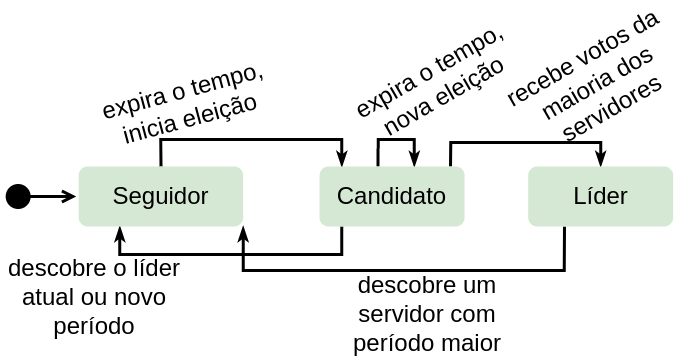

The diagram above was exported from draw.io. Its source (the exported page's mxGraphModel, read from the mxfile embedded in the PNG):
<mxGraphModel dx="3197" dy="1048" grid="0" gridSize="10" guides="1" tooltips="1" connect="1" arrows="1" fold="1" page="1" pageScale="1" pageWidth="827" pageHeight="1169" math="0" shadow="0">
  <root>
    <mxCell id="0" />
    <mxCell id="1" parent="0" />
    <mxCell id="2" style="edgeStyle=orthogonalEdgeStyle;rounded=0;orthogonalLoop=1;jettySize=auto;html=1;exitX=1;exitY=0;exitDx=0;exitDy=0;entryX=0.5;entryY=0;entryDx=0;entryDy=0;fontSize=24;fontColor=default;startArrow=none;startFill=0;endArrow=classicThin;endFill=1;strokeColor=default;strokeWidth=3;" edge="1" target="9" parent="1">
      <mxGeometry relative="1" as="geometry">
        <mxPoint x="-310.9499999999998" y="216" as="sourcePoint" />
        <Array as="points">
          <mxPoint x="-311.33000000000004" y="192" />
          <mxPoint x="-160.33000000000004" y="192" />
        </Array>
      </mxGeometry>
    </mxCell>
    <mxCell id="3" style="edgeStyle=orthogonalEdgeStyle;rounded=0;orthogonalLoop=1;jettySize=auto;html=1;exitX=0.25;exitY=1;exitDx=0;exitDy=0;entryX=0.25;entryY=1;entryDx=0;entryDy=0;fontSize=24;fontColor=default;startArrow=none;startFill=0;endArrow=classicThin;endFill=1;strokeColor=default;strokeWidth=3;" edge="1" target="7" parent="1">
      <mxGeometry relative="1" as="geometry">
        <mxPoint x="-419.6999999999998" y="276" as="sourcePoint" />
        <Array as="points">
          <mxPoint x="-419.33000000000004" y="304" />
          <mxPoint x="-641.33" y="304" />
        </Array>
      </mxGeometry>
    </mxCell>
    <mxCell id="4" value="" style="ellipse;html=1;shape=startState;fillColor=#000000;strokeColor=default;rounded=0;labelBackgroundColor=default;fontSize=24;fontColor=default;strokeWidth=3;" vertex="1" parent="1">
      <mxGeometry x="-758.33" y="231" width="30" height="30" as="geometry" />
    </mxCell>
    <mxCell id="5" value="" style="edgeStyle=orthogonalEdgeStyle;html=1;verticalAlign=bottom;endArrow=open;endSize=8;strokeColor=default;rounded=0;fontSize=24;fontColor=default;strokeWidth=3;" edge="1" parent="1">
      <mxGeometry relative="1" as="geometry">
        <mxPoint x="-685.3299999999999" y="246" as="targetPoint" />
        <mxPoint x="-738.3299999999999" y="246" as="sourcePoint" />
      </mxGeometry>
    </mxCell>
    <mxCell id="6" style="edgeStyle=orthogonalEdgeStyle;rounded=0;orthogonalLoop=1;jettySize=auto;html=1;exitX=0.5;exitY=0;exitDx=0;exitDy=0;entryX=0.25;entryY=0;entryDx=0;entryDy=0;fontSize=24;fontColor=default;startArrow=none;startFill=0;endArrow=classicThin;endFill=1;strokeColor=default;strokeWidth=3;" edge="1" source="7" parent="1">
      <mxGeometry relative="1" as="geometry">
        <mxPoint x="-419.6999999999998" y="216" as="targetPoint" />
        <Array as="points">
          <mxPoint x="-600.33" y="189" />
          <mxPoint x="-419.33000000000004" y="189" />
        </Array>
      </mxGeometry>
    </mxCell>
    <mxCell id="7" value="Seguidor" style="rounded=1;whiteSpace=wrap;html=1;labelBackgroundColor=none;fontSize=24;fillColor=#D5E8D4;strokeColor=none;" vertex="1" parent="1">
      <mxGeometry x="-682.83" y="216" width="164.5" height="60" as="geometry" />
    </mxCell>
    <mxCell id="8" style="edgeStyle=orthogonalEdgeStyle;rounded=0;orthogonalLoop=1;jettySize=auto;html=1;exitX=0.25;exitY=1;exitDx=0;exitDy=0;entryX=1;entryY=1;entryDx=0;entryDy=0;fontSize=24;fontColor=default;startArrow=none;startFill=0;endArrow=classicThin;endFill=1;strokeColor=default;strokeWidth=3;" edge="1" source="9" target="7" parent="1">
      <mxGeometry relative="1" as="geometry">
        <Array as="points">
          <mxPoint x="-197.33000000000004" y="320" />
          <mxPoint x="-518.33" y="320" />
        </Array>
      </mxGeometry>
    </mxCell>
    <mxCell id="9" value="Líder" style="rounded=1;whiteSpace=wrap;html=1;labelBackgroundColor=none;fontSize=24;fillColor=#D5E8D4;strokeColor=none;" vertex="1" parent="1">
      <mxGeometry x="-233.33000000000004" y="216" width="145" height="60" as="geometry" />
    </mxCell>
    <mxCell id="10" style="edgeStyle=orthogonalEdgeStyle;rounded=0;orthogonalLoop=1;jettySize=auto;html=1;exitX=0.5;exitY=0;exitDx=0;exitDy=0;entryX=0.75;entryY=0;entryDx=0;entryDy=0;fontSize=24;fontColor=default;startArrow=none;startFill=0;endArrow=classicThin;endFill=1;strokeColor=default;strokeWidth=3;" edge="1" parent="1">
      <mxGeometry relative="1" as="geometry">
        <mxPoint x="-383.4499999999998" y="216" as="sourcePoint" />
        <mxPoint x="-347.1999999999998" y="216" as="targetPoint" />
        <Array as="points">
          <mxPoint x="-383.32000000000005" y="189" />
          <mxPoint x="-347.32000000000005" y="189" />
        </Array>
      </mxGeometry>
    </mxCell>
    <mxCell id="11" value="expira o tempo, inicia eleição" style="text;html=1;strokeColor=none;fillColor=none;align=center;verticalAlign=middle;whiteSpace=wrap;rounded=0;labelBackgroundColor=none;fontSize=24;fontColor=default;rotation=-15;" vertex="1" parent="1">
      <mxGeometry x="-669.33" y="129" width="188" height="50" as="geometry" />
    </mxCell>
    <mxCell id="12" value="Candidato" style="rounded=1;whiteSpace=wrap;html=1;labelBackgroundColor=none;fontSize=24;fillColor=#D5E8D4;strokeColor=none;" vertex="1" parent="1">
      <mxGeometry x="-441.95000000000005" y="216" width="145" height="60" as="geometry" />
    </mxCell>
    <mxCell id="13" value="expira o tempo, nova eleição" style="text;html=1;strokeColor=none;fillColor=none;align=center;verticalAlign=middle;whiteSpace=wrap;rounded=0;labelBackgroundColor=none;fontSize=24;fontColor=default;rotation=-30;" vertex="1" parent="1">
      <mxGeometry x="-419.33000000000004" y="108" width="188" height="50" as="geometry" />
    </mxCell>
    <mxCell id="14" value="recebe votos da maioria dos servidores" style="text;html=1;strokeColor=none;fillColor=none;align=center;verticalAlign=middle;whiteSpace=wrap;rounded=0;labelBackgroundColor=none;fontSize=24;fontColor=default;rotation=-30;" vertex="1" parent="1">
      <mxGeometry x="-258.33000000000004" y="108" width="188" height="50" as="geometry" />
    </mxCell>
    <mxCell id="15" value="descobre o líder atual ou novo período" style="text;html=1;strokeColor=none;fillColor=none;align=center;verticalAlign=middle;whiteSpace=wrap;rounded=0;labelBackgroundColor=none;fontSize=24;fontColor=default;rotation=0;" vertex="1" parent="1">
      <mxGeometry x="-761.33" y="322" width="188" height="50" as="geometry" />
    </mxCell>
    <mxCell id="16" value="descobre um servidor com período maior" style="text;html=1;strokeColor=none;fillColor=none;align=center;verticalAlign=middle;whiteSpace=wrap;rounded=0;labelBackgroundColor=none;fontSize=24;fontColor=default;rotation=0;" vertex="1" parent="1">
      <mxGeometry x="-428.33000000000004" y="339" width="188" height="50" as="geometry" />
    </mxCell>
  </root>
</mxGraphModel>